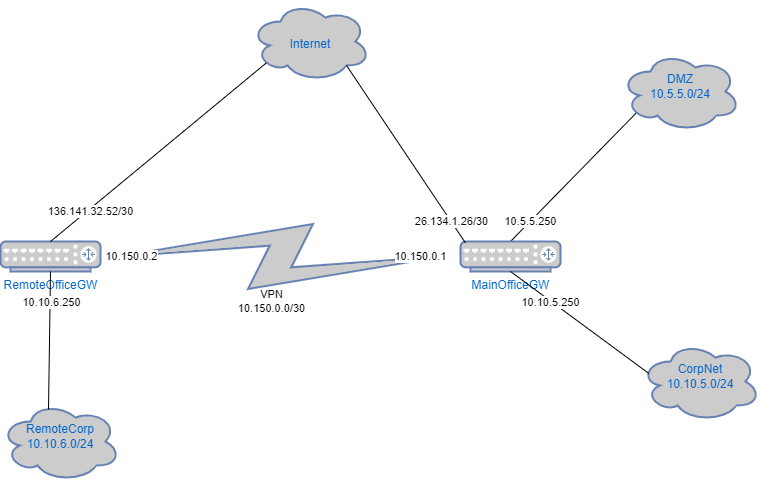

The diagram above was exported from draw.io. Its source (the exported page's mxGraphModel, read from the mxfile embedded in the PNG):
<mxGraphModel dx="1718" dy="588" grid="1" gridSize="10" guides="1" tooltips="1" connect="1" arrows="1" fold="1" page="1" pageScale="1" pageWidth="1100" pageHeight="850" background="none" math="0" shadow="0">
  <root>
    <mxCell id="0" />
    <mxCell id="1" parent="0" />
    <mxCell id="4W5gLjAqVdUBll4zSPqV-2" value="RemoteOfficeGW" style="fontColor=#0066CC;verticalAlign=top;verticalLabelPosition=bottom;labelPosition=center;align=center;html=1;outlineConnect=0;fillColor=#CCCCCC;strokeColor=#6881B3;gradientColor=none;gradientDirection=north;strokeWidth=2;shape=mxgraph.networks.router;" vertex="1" parent="1">
      <mxGeometry x="190" y="410" width="100" height="30" as="geometry" />
    </mxCell>
    <mxCell id="4W5gLjAqVdUBll4zSPqV-9" value="" style="rounded=0;orthogonalLoop=1;jettySize=auto;html=1;endArrow=none;endFill=0;exitX=0.5;exitY=0;exitDx=0;exitDy=0;exitPerimeter=0;entryX=0.13;entryY=0.77;entryDx=0;entryDy=0;entryPerimeter=0;" edge="1" parent="1" source="4W5gLjAqVdUBll4zSPqV-3" target="4W5gLjAqVdUBll4zSPqV-8">
      <mxGeometry relative="1" as="geometry" />
    </mxCell>
    <mxCell id="4W5gLjAqVdUBll4zSPqV-20" value="10.5.5.250" style="edgeLabel;html=1;align=center;verticalAlign=middle;resizable=0;points=[];" vertex="1" connectable="0" parent="4W5gLjAqVdUBll4zSPqV-9">
      <mxGeometry x="-0.18" y="-2" relative="1" as="geometry">
        <mxPoint x="-33" y="31" as="offset" />
      </mxGeometry>
    </mxCell>
    <mxCell id="4W5gLjAqVdUBll4zSPqV-3" value="MainOfficeGW" style="fontColor=#0066CC;verticalAlign=top;verticalLabelPosition=bottom;labelPosition=center;align=center;html=1;outlineConnect=0;fillColor=#CCCCCC;strokeColor=#6881B3;gradientColor=none;gradientDirection=north;strokeWidth=2;shape=mxgraph.networks.router;" vertex="1" parent="1">
      <mxGeometry x="650" y="410" width="100" height="30" as="geometry" />
    </mxCell>
    <mxCell id="4W5gLjAqVdUBll4zSPqV-4" value="" style="html=1;outlineConnect=0;fillColor=#CCCCCC;strokeColor=#6881B3;gradientColor=none;gradientDirection=north;strokeWidth=2;shape=mxgraph.networks.comm_link_edge;html=1;entryX=0;entryY=0.5;entryDx=0;entryDy=0;entryPerimeter=0;exitX=1;exitY=0.5;exitDx=0;exitDy=0;exitPerimeter=0;" edge="1" parent="1" source="4W5gLjAqVdUBll4zSPqV-2" target="4W5gLjAqVdUBll4zSPqV-3">
      <mxGeometry width="100" height="100" relative="1" as="geometry">
        <mxPoint x="420" y="600" as="sourcePoint" />
        <mxPoint x="520" y="500" as="targetPoint" />
        <Array as="points">
          <mxPoint x="480" y="425" />
        </Array>
      </mxGeometry>
    </mxCell>
    <mxCell id="4W5gLjAqVdUBll4zSPqV-14" value="VPN&lt;br&gt;10.150.0.0/30" style="edgeLabel;html=1;align=center;verticalAlign=middle;resizable=0;points=[];labelBackgroundColor=none;" vertex="1" connectable="0" parent="4W5gLjAqVdUBll4zSPqV-4">
      <mxGeometry x="0.0215" y="18" relative="1" as="geometry">
        <mxPoint x="-14" y="63" as="offset" />
      </mxGeometry>
    </mxCell>
    <mxCell id="4W5gLjAqVdUBll4zSPqV-22" value="10.150.0.1" style="edgeLabel;html=1;align=center;verticalAlign=middle;resizable=0;points=[];" vertex="1" connectable="0" parent="4W5gLjAqVdUBll4zSPqV-4">
      <mxGeometry x="0.6685" y="-6" relative="1" as="geometry">
        <mxPoint x="20" y="-6" as="offset" />
      </mxGeometry>
    </mxCell>
    <mxCell id="4W5gLjAqVdUBll4zSPqV-23" value="10.150.0.2" style="edgeLabel;html=1;align=center;verticalAlign=middle;resizable=0;points=[];" vertex="1" connectable="0" parent="4W5gLjAqVdUBll4zSPqV-4">
      <mxGeometry x="-0.6741" y="4" relative="1" as="geometry">
        <mxPoint x="-28" y="4" as="offset" />
      </mxGeometry>
    </mxCell>
    <mxCell id="4W5gLjAqVdUBll4zSPqV-8" value="&lt;br&gt;DMZ&lt;br&gt;10.5.5.0/24" style="ellipse;shape=cloud;whiteSpace=wrap;html=1;fontColor=#0066CC;verticalAlign=top;strokeColor=#6881B3;strokeWidth=2;fillColor=#CCCCCC;gradientDirection=north;" vertex="1" parent="1">
      <mxGeometry x="810" y="220" width="120" height="80" as="geometry" />
    </mxCell>
    <mxCell id="4W5gLjAqVdUBll4zSPqV-10" value="&lt;br&gt;&lt;br&gt;Internet" style="ellipse;shape=cloud;whiteSpace=wrap;html=1;fontColor=#0066CC;verticalAlign=top;strokeColor=#6881B3;strokeWidth=2;fillColor=#CCCCCC;gradientDirection=north;" vertex="1" parent="1">
      <mxGeometry x="440" y="170" width="120" height="80" as="geometry" />
    </mxCell>
    <mxCell id="4W5gLjAqVdUBll4zSPqV-11" value="&lt;br&gt;CorpNet&lt;br&gt;10.10.5.0/24" style="ellipse;shape=cloud;whiteSpace=wrap;html=1;fontColor=#0066CC;verticalAlign=top;strokeColor=#6881B3;strokeWidth=2;fillColor=#CCCCCC;gradientDirection=north;" vertex="1" parent="1">
      <mxGeometry x="830" y="510" width="120" height="80" as="geometry" />
    </mxCell>
    <mxCell id="4W5gLjAqVdUBll4zSPqV-12" value="" style="rounded=0;orthogonalLoop=1;jettySize=auto;html=1;endArrow=none;endFill=0;entryX=0.07;entryY=0.4;entryDx=0;entryDy=0;entryPerimeter=0;exitX=0.5;exitY=1;exitDx=0;exitDy=0;exitPerimeter=0;" edge="1" parent="1" source="4W5gLjAqVdUBll4zSPqV-3" target="4W5gLjAqVdUBll4zSPqV-11">
      <mxGeometry relative="1" as="geometry">
        <mxPoint x="725.4583465597834" y="420.0000000000001" as="sourcePoint" />
        <mxPoint x="846.0522094996313" y="302.9817964617408" as="targetPoint" />
      </mxGeometry>
    </mxCell>
    <mxCell id="4W5gLjAqVdUBll4zSPqV-21" value="10.10.5.250" style="edgeLabel;html=1;align=center;verticalAlign=middle;resizable=0;points=[];" vertex="1" connectable="0" parent="4W5gLjAqVdUBll4zSPqV-12">
      <mxGeometry x="-0.2363" y="1" relative="1" as="geometry">
        <mxPoint x="-14" y="-8" as="offset" />
      </mxGeometry>
    </mxCell>
    <mxCell id="4W5gLjAqVdUBll4zSPqV-13" value="" style="rounded=0;orthogonalLoop=1;jettySize=auto;html=1;endArrow=none;endFill=0;entryX=0.8;entryY=0.8;entryDx=0;entryDy=0;entryPerimeter=0;exitX=0.05;exitY=0.05;exitDx=0;exitDy=0;exitPerimeter=0;" edge="1" parent="1" source="4W5gLjAqVdUBll4zSPqV-3" target="4W5gLjAqVdUBll4zSPqV-10">
      <mxGeometry relative="1" as="geometry">
        <mxPoint x="735.4583465597834" y="430.0000000000001" as="sourcePoint" />
        <mxPoint x="856.0522094996313" y="312.9817964617408" as="targetPoint" />
      </mxGeometry>
    </mxCell>
    <mxCell id="4W5gLjAqVdUBll4zSPqV-18" value="26.134.1.26/30" style="edgeLabel;html=1;align=center;verticalAlign=middle;resizable=0;points=[];" vertex="1" connectable="0" parent="4W5gLjAqVdUBll4zSPqV-13">
      <mxGeometry x="-0.6163" y="-1" relative="1" as="geometry">
        <mxPoint x="7" y="13" as="offset" />
      </mxGeometry>
    </mxCell>
    <mxCell id="4W5gLjAqVdUBll4zSPqV-15" value="" style="rounded=0;orthogonalLoop=1;jettySize=auto;html=1;endArrow=none;endFill=0;entryX=0.13;entryY=0.77;entryDx=0;entryDy=0;entryPerimeter=0;exitX=0.5;exitY=0;exitDx=0;exitDy=0;exitPerimeter=0;" edge="1" parent="1" source="4W5gLjAqVdUBll4zSPqV-2" target="4W5gLjAqVdUBll4zSPqV-10">
      <mxGeometry relative="1" as="geometry">
        <mxPoint x="665" y="421.5" as="sourcePoint" />
        <mxPoint x="546" y="244" as="targetPoint" />
      </mxGeometry>
    </mxCell>
    <mxCell id="4W5gLjAqVdUBll4zSPqV-16" value="&lt;br&gt;RemoteCorp&lt;br&gt;10.10.6.0/24" style="ellipse;shape=cloud;whiteSpace=wrap;html=1;fontColor=#0066CC;verticalAlign=top;strokeColor=#6881B3;strokeWidth=2;fillColor=#CCCCCC;gradientDirection=north;" vertex="1" parent="1">
      <mxGeometry x="190" y="570" width="120" height="80" as="geometry" />
    </mxCell>
    <mxCell id="4W5gLjAqVdUBll4zSPqV-17" value="" style="rounded=0;orthogonalLoop=1;jettySize=auto;html=1;endArrow=none;endFill=0;entryX=0.5;entryY=1;entryDx=0;entryDy=0;entryPerimeter=0;exitX=0.4;exitY=0.1;exitDx=0;exitDy=0;exitPerimeter=0;" edge="1" parent="1" source="4W5gLjAqVdUBll4zSPqV-16" target="4W5gLjAqVdUBll4zSPqV-2">
      <mxGeometry relative="1" as="geometry">
        <mxPoint x="250" y="420" as="sourcePoint" />
        <mxPoint x="465.5999999999999" y="241.60000000000002" as="targetPoint" />
      </mxGeometry>
    </mxCell>
    <mxCell id="4W5gLjAqVdUBll4zSPqV-24" value="10.10.6.250" style="edgeLabel;html=1;align=center;verticalAlign=middle;resizable=0;points=[];" vertex="1" connectable="0" parent="4W5gLjAqVdUBll4zSPqV-17">
      <mxGeometry x="0.1738" y="1" relative="1" as="geometry">
        <mxPoint x="2" y="-27" as="offset" />
      </mxGeometry>
    </mxCell>
    <mxCell id="4W5gLjAqVdUBll4zSPqV-19" value="136.141.32.52/30" style="edgeLabel;html=1;align=center;verticalAlign=middle;resizable=0;points=[];" vertex="1" connectable="0" parent="1">
      <mxGeometry x="280.0022357494674" y="379.9966628152396" as="geometry" />
    </mxCell>
  </root>
</mxGraphModel>